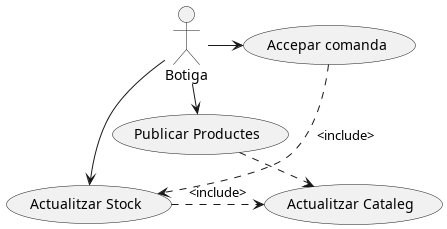

The diagram above was rendered by PlantUML. Its source (embedded in the PNG):
@startuml

actor Botiga as B

(Publicar Productes) as p 
(Actualitzar Cataleg) as c
(Actualitzar Stock) as s 
(Accepar comanda)  as acc

B -> p 
c <.Left. p : <include>
c <.Left. s : <include>
B-> s 
B-> acc 
acc .Down.> s: <include>

@enduml